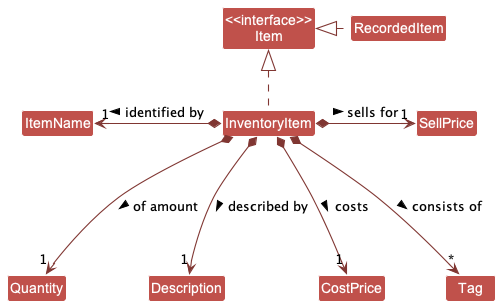

The diagram above was rendered by PlantUML. Its source (embedded in the PNG):
@startuml
!include style.puml
skinparam arrowThickness 1.1
skinparam arrowColor ITEM_MODEL_COLOR_T4
skinparam classBackgroundColor ITEM_MODEL_COLOR_T3

Class InventoryItem {}

Class ItemName
Class Quantity
Class "<<interface>>\nItem" as Item
Class InventoryItem implements Item
Class RecordedItem
Class Quantity
Class Description
Class SellPrice
Class CostPrice
Class Tag

InventoryItem *--left> "1" ItemName: identified by >
InventoryItem *---> "1" Quantity: of amount >
InventoryItem *---> "1" Description: described by >
InventoryItem *--right> "1" SellPrice: sells for >
InventoryItem *---> "1" CostPrice: costs >
InventoryItem *---> "*" Tag : consists of >

RecordedItem ..left|> Item

@enduml